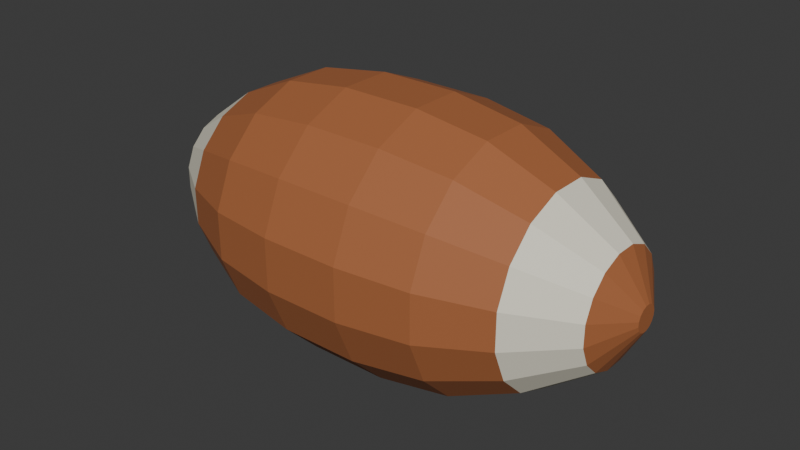 # Source: source.blend  (saved by Blender 4.3.34; exported with 4.5.12 LTS)
import bpy
from mathutils import Matrix  # noqa: F401  (used for matrix-valued properties, if any)

bpy.ops.wm.read_factory_settings(use_empty=True)
scene = bpy.context.scene
scene.name = 'Scene'

# ---- collections
col_collection = bpy.data.collections.new('Collection'); scene.collection.children.link(col_collection)

# ---- materials (node trees are filled in below, after node groups)
mat_ball_warmleatherbrown = bpy.data.materials.new('Ball_WarmLeatherBrown')
mat_ball_warmleatherbrown.diffuse_color = (0.39, 0.13, 0.045, 1.0)
mat_ball_ivoryendbands = bpy.data.materials.new('Ball_IvoryEndBands')
mat_ball_ivoryendbands.diffuse_color = (0.83, 0.79, 0.65, 1.0)

# ---- material node trees
mat_ball_warmleatherbrown.use_nodes = True; mat_ball_warmleatherbrown.node_tree.nodes.clear()
_N = mat_ball_warmleatherbrown.node_tree.nodes; _L = mat_ball_warmleatherbrown.node_tree.links
n0 = _N.new('ShaderNodeBsdfPrincipled'); n0.name = 'Principled BSDF'; n0.location = (10, 300)
n0.inputs[0].default_value = (0.39, 0.13, 0.045, 1.0)
n0.inputs[2].default_value = 0.72
n1 = _N.new('ShaderNodeOutputMaterial'); n1.name = 'Material Output'; n1.location = (300, 300)
_L.new(n0.outputs[0], n1.inputs[0])
n1.is_active_output = True
mat_ball_ivoryendbands.use_nodes = True; mat_ball_ivoryendbands.node_tree.nodes.clear()
_N = mat_ball_ivoryendbands.node_tree.nodes; _L = mat_ball_ivoryendbands.node_tree.links
n0 = _N.new('ShaderNodeBsdfPrincipled'); n0.name = 'Principled BSDF'; n0.location = (10, 300)
n0.inputs[0].default_value = (0.83, 0.79, 0.65, 1.0)
n0.inputs[2].default_value = 0.66
n1 = _N.new('ShaderNodeOutputMaterial'); n1.name = 'Material Output'; n1.location = (300, 300)
_L.new(n0.outputs[0], n1.inputs[0])
n1.is_active_output = True

# ---- world
world_world = bpy.data.worlds.new('World'); scene.world = world_world
world_world.use_nodes = True; world_world.node_tree.nodes.clear()
_N = world_world.node_tree.nodes; _L = world_world.node_tree.links
n0 = _N.new('ShaderNodeOutputWorld'); n0.name = 'World Output'; n0.location = (300, 300)
n1 = _N.new('ShaderNodeBackground'); n1.name = 'Background'; n1.location = (10, 300)
n1.inputs[0].default_value = (0.05088, 0.05088, 0.05088, 1.0)
_L.new(n1.outputs[0], n0.inputs[0])
n0.is_active_output = True
world_world.color = (0.05088, 0.05088, 0.05088)
world_world.sun_shadow_jitter_overblur = 0.0

# ---- meshes
me_continuousfacetedovaltrainingball = bpy.data.meshes.new('ContinuousFacetedOvalTrainingBall')
me_continuousfacetedovaltrainingball.from_pydata([(-0.16, 0.007846, 0.08493), (-0.16, 0.006652, 0.08781), (-0.145, 0.0291, 0.1028), (-0.145, 0.03433, 0.09019), (-0.16, 0.004445, 0.09002), (-0.145, 0.01944, 0.1125), (-0.16, 0.001561, 0.09121), (-0.145, 0.006828, 0.1177), (-0.16, -0.001561, 0.09121), (-0.145, -0.006828, 0.1177), (-0.16, -0.004445, 0.09002), (-0.145, -0.01944, 0.1125), (-0.16, -0.006652, 0.08781), (-0.145, -0.0291, 0.1028), (-0.16, -0.007846, 0.08493), (-0.145, -0.03433, 0.09019), (-0.16, -0.007846, 0.08181), (-0.145, -0.03433, 0.07654), (-0.16, -0.006652, 0.07892), (-0.145, -0.0291, 0.06392), (-0.16, -0.004445, 0.07671), (-0.145, -0.01944, 0.05427), (-0.16, -0.001561, 0.07552), (-0.145, -0.006828, 0.04904), (-0.16, 0.001561, 0.07552), (-0.145, 0.006828, 0.04904), (-0.16, 0.004445, 0.07671), (-0.145, 0.01944, 0.05427), (-0.16, 0.006652, 0.07892), (-0.145, 0.0291, 0.06392), (-0.16, 0.007846, 0.08181), (-0.145, 0.03433, 0.07654), (-0.11, 0.04989, 0.1167), (-0.11, 0.05885, 0.09507), (-0.11, 0.03333, 0.1333), (-0.11, 0.01171, 0.1422), (-0.11, -0.01171, 0.1422), (-0.11, -0.03333, 0.1333), (-0.11, -0.04989, 0.1167), (-0.11, -0.05885, 0.09507), (-0.11, -0.05885, 0.07166), (-0.11, -0.04989, 0.05003), (-0.11, -0.03333, 0.03348), (-0.11, -0.01171, 0.02452), (-0.11, 0.01171, 0.02452), (-0.11, 0.03333, 0.03348), (-0.11, 0.04989, 0.05003), (-0.11, 0.05885, 0.07166), (-0.07, 0.06485, 0.1267), (-0.07, 0.0765, 0.09858), (-0.07, 0.04333, 0.1482), (-0.07, 0.01522, 0.1599), (-0.07, -0.01522, 0.1599), (-0.07, -0.04333, 0.1482), (-0.07, -0.06485, 0.1267), (-0.07, -0.0765, 0.09858), (-0.07, -0.0765, 0.06815), (-0.07, -0.06485, 0.04003), (-0.07, -0.04333, 0.01851), (-0.07, -0.01522, 0.006865), (-0.07, 0.01522, 0.006865), (-0.07, 0.04333, 0.01851), (-0.07, 0.06485, 0.04003), (-0.07, 0.0765, 0.06815), (-0.025, 0.07067, 0.1306), (-0.025, 0.08337, 0.09995), (-0.025, 0.04722, 0.154), (-0.025, 0.01658, 0.1667), (-0.025, -0.01658, 0.1667), (-0.025, -0.04722, 0.154), (-0.025, -0.07067, 0.1306), (-0.025, -0.08337, 0.09995), (-0.025, -0.08337, 0.06678), (-0.025, -0.07067, 0.03614), (-0.025, -0.04722, 0.01269), (-0.025, -0.01658, 0.0), (-0.025, 0.01658, 0.0), (-0.025, 0.04722, 0.01269), (-0.025, 0.07067, 0.03614), (-0.025, 0.08337, 0.06678), (0.025, 0.07067, 0.1306), (0.025, 0.08337, 0.09995), (0.025, 0.04722, 0.154), (0.025, 0.01658, 0.1667), (0.025, -0.01658, 0.1667), (0.025, -0.04722, 0.154), (0.025, -0.07067, 0.1306), (0.025, -0.08337, 0.09995), (0.025, -0.08337, 0.06678), (0.025, -0.07067, 0.03614), (0.025, -0.04722, 0.01269), (0.025, -0.01658, 0.0), (0.025, 0.01658, 0.0), (0.025, 0.04722, 0.01269), (0.025, 0.07067, 0.03614), (0.025, 0.08337, 0.06678), (0.07, 0.06485, 0.1267), (0.07, 0.0765, 0.09858), (0.07, 0.04333, 0.1482), (0.07, 0.01522, 0.1599), (0.07, -0.01522, 0.1599), (0.07, -0.04333, 0.1482), (0.07, -0.06485, 0.1267), (0.07, -0.0765, 0.09858), (0.07, -0.0765, 0.06815), (0.07, -0.06485, 0.04003), (0.07, -0.04333, 0.01851), (0.07, -0.01522, 0.006865), (0.07, 0.01522, 0.006865), (0.07, 0.04333, 0.01851), (0.07, 0.06485, 0.04003), (0.07, 0.0765, 0.06815), (0.11, 0.04989, 0.1167), (0.11, 0.05885, 0.09507), (0.11, 0.03333, 0.1333), (0.11, 0.01171, 0.1422), (0.11, -0.01171, 0.1422), (0.11, -0.03333, 0.1333), (0.11, -0.04989, 0.1167), (0.11, -0.05885, 0.09507), (0.11, -0.05885, 0.07166), (0.11, -0.04989, 0.05003), (0.11, -0.03333, 0.03348), (0.11, -0.01171, 0.02452), (0.11, 0.01171, 0.02452), (0.11, 0.03333, 0.03348), (0.11, 0.04989, 0.05003), (0.11, 0.05885, 0.07166), (0.145, 0.0291, 0.1028), (0.145, 0.03433, 0.09019), (0.145, 0.01944, 0.1125), (0.145, 0.006828, 0.1177), (0.145, -0.006828, 0.1177), (0.145, -0.01944, 0.1125), (0.145, -0.0291, 0.1028), (0.145, -0.03433, 0.09019), (0.145, -0.03433, 0.07654), (0.145, -0.0291, 0.06392), (0.145, -0.01944, 0.05427), (0.145, -0.006828, 0.04904), (0.145, 0.006828, 0.04904), (0.145, 0.01944, 0.05427), (0.145, 0.0291, 0.06392), (0.145, 0.03433, 0.07654), (0.16, 0.006652, 0.08781), (0.16, 0.007846, 0.08493), (0.16, 0.004445, 0.09002), (0.16, 0.001561, 0.09121), (0.16, -0.001561, 0.09121), (0.16, -0.004445, 0.09002), (0.16, -0.006652, 0.08781), (0.16, -0.007846, 0.08493), (0.16, -0.007846, 0.08181), (0.16, -0.006652, 0.07892), (0.16, -0.004445, 0.07671), (0.16, -0.001561, 0.07552), (0.16, 0.001561, 0.07552), (0.16, 0.004445, 0.07671), (0.16, 0.006652, 0.07892), (0.16, 0.007846, 0.08181)], [], [(0, 1, 2), (0, 2, 3), (1, 4, 5), (1, 5, 2), (4, 6, 7), (4, 7, 5), (6, 8, 9), (6, 9, 7), (8, 10, 11), (8, 11, 9), (10, 12, 13), (10, 13, 11), (12, 14, 15), (12, 15, 13), (14, 16, 17), (14, 17, 15), (16, 18, 19), (16, 19, 17), (18, 20, 21), (18, 21, 19), (20, 22, 23), (20, 23, 21), (22, 24, 25), (22, 25, 23), (24, 26, 27), (24, 27, 25), (26, 28, 29), (26, 29, 27), (28, 30, 31), (28, 31, 29), (30, 0, 3), (30, 3, 31), (3, 2, 32), (3, 32, 33), (2, 5, 34), (2, 34, 32), (5, 7, 35), (5, 35, 34), (7, 9, 36), (7, 36, 35), (9, 11, 37), (9, 37, 36), (11, 13, 38), (11, 38, 37), (13, 15, 39), (13, 39, 38), (15, 17, 40), (15, 40, 39), (17, 19, 41), (17, 41, 40), (19, 21, 42), (19, 42, 41), (21, 23, 43), (21, 43, 42), (23, 25, 44), (23, 44, 43), (25, 27, 45), (25, 45, 44), (27, 29, 46), (27, 46, 45), (29, 31, 47), (29, 47, 46), (31, 3, 33), (31, 33, 47), (33, 32, 48), (33, 48, 49), (32, 34, 50), (32, 50, 48), (34, 35, 51), (34, 51, 50), (35, 36, 52), (35, 52, 51), (36, 37, 53), (36, 53, 52), (37, 38, 54), (37, 54, 53), (38, 39, 55), (38, 55, 54), (39, 40, 56), (39, 56, 55), (40, 41, 57), (40, 57, 56), (41, 42, 58), (41, 58, 57), (42, 43, 59), (42, 59, 58), (43, 44, 60), (43, 60, 59), (44, 45, 61), (44, 61, 60), (45, 46, 62), (45, 62, 61), (46, 47, 63), (46, 63, 62), (47, 33, 49), (47, 49, 63), (49, 48, 64), (49, 64, 65), (48, 50, 66), (48, 66, 64), (50, 51, 67), (50, 67, 66), (51, 52, 68), (51, 68, 67), (52, 53, 69), (52, 69, 68), (53, 54, 70), (53, 70, 69), (54, 55, 71), (54, 71, 70), (55, 56, 72), (55, 72, 71), (56, 57, 73), (56, 73, 72), (57, 58, 74), (57, 74, 73), (58, 59, 75), (58, 75, 74), (59, 60, 76), (59, 76, 75), (60, 61, 77), (60, 77, 76), (61, 62, 78), (61, 78, 77), (62, 63, 79), (62, 79, 78), (63, 49, 65), (63, 65, 79), (65, 64, 80), (65, 80, 81), (64, 66, 82), (64, 82, 80), (66, 67, 83), (66, 83, 82), (67, 68, 84), (67, 84, 83), (68, 69, 85), (68, 85, 84), (69, 70, 86), (69, 86, 85), (70, 71, 87), (70, 87, 86), (71, 72, 88), (71, 88, 87), (72, 73, 89), (72, 89, 88), (73, 74, 90), (73, 90, 89), (74, 75, 91), (74, 91, 90), (75, 76, 92), (75, 92, 91), (76, 77, 93), (76, 93, 92), (77, 78, 94), (77, 94, 93), (78, 79, 95), (78, 95, 94), (79, 65, 81), (79, 81, 95), (81, 80, 96), (81, 96, 97), (80, 82, 98), (80, 98, 96), (82, 83, 99), (82, 99, 98), (83, 84, 100), (83, 100, 99), (84, 85, 101), (84, 101, 100), (85, 86, 102), (85, 102, 101), (86, 87, 103), (86, 103, 102), (87, 88, 104), (87, 104, 103), (88, 89, 105), (88, 105, 104), (89, 90, 106), (89, 106, 105), (90, 91, 107), (90, 107, 106), (91, 92, 108), (91, 108, 107), (92, 93, 109), (92, 109, 108), (93, 94, 110), (93, 110, 109), (94, 95, 111), (94, 111, 110), (95, 81, 97), (95, 97, 111), (97, 96, 112), (97, 112, 113), (96, 98, 114), (96, 114, 112), (98, 99, 115), (98, 115, 114), (99, 100, 116), (99, 116, 115), (100, 101, 117), (100, 117, 116), (101, 102, 118), (101, 118, 117), (102, 103, 119), (102, 119, 118), (103, 104, 120), (103, 120, 119), (104, 105, 121), (104, 121, 120), (105, 106, 122), (105, 122, 121), (106, 107, 123), (106, 123, 122), (107, 108, 124), (107, 124, 123), (108, 109, 125), (108, 125, 124), (109, 110, 126), (109, 126, 125), (110, 111, 127), (110, 127, 126), (111, 97, 113), (111, 113, 127), (113, 112, 128), (113, 128, 129), (112, 114, 130), (112, 130, 128), (114, 115, 131), (114, 131, 130), (115, 116, 132), (115, 132, 131), (116, 117, 133), (116, 133, 132), (117, 118, 134), (117, 134, 133), (118, 119, 135), (118, 135, 134), (119, 120, 136), (119, 136, 135), (120, 121, 137), (120, 137, 136), (121, 122, 138), (121, 138, 137), (122, 123, 139), (122, 139, 138), (123, 124, 140), (123, 140, 139), (124, 125, 141), (124, 141, 140), (125, 126, 142), (125, 142, 141), (126, 127, 143), (126, 143, 142), (127, 113, 129), (127, 129, 143), (129, 128, 144), (129, 144, 145), (128, 130, 146), (128, 146, 144), (130, 131, 147), (130, 147, 146), (131, 132, 148), (131, 148, 147), (132, 133, 149), (132, 149, 148), (133, 134, 150), (133, 150, 149), (134, 135, 151), (134, 151, 150), (135, 136, 152), (135, 152, 151), (136, 137, 153), (136, 153, 152), (137, 138, 154), (137, 154, 153), (138, 139, 155), (138, 155, 154), (139, 140, 156), (139, 156, 155), (140, 141, 157), (140, 157, 156), (141, 142, 158), (141, 158, 157), (142, 143, 159), (142, 159, 158), (143, 129, 145), (143, 145, 159), (4, 1, 0), (6, 4, 0), (8, 6, 0), (10, 8, 0), (12, 10, 0), (14, 12, 0), (16, 14, 0), (18, 16, 0), (20, 18, 0), (22, 20, 0), (24, 22, 0), (26, 24, 0), (28, 26, 0), (30, 28, 0), (145, 144, 146), (145, 146, 147), (145, 147, 148), (145, 148, 149), (145, 149, 150), (145, 150, 151), (145, 151, 152), (145, 152, 153), (145, 153, 154), (145, 154, 155), (145, 155, 156), (145, 156, 157), (145, 157, 158), (145, 158, 159)])
me_continuousfacetedovaltrainingball.polygons.foreach_set('material_index', [0, 0, 0, 0, 0, 0, 0, 0, 0, 0, 0, 0, 0, 0, 0, 0, 0, 0, 0, 0, 0, 0, 0, 0, 0, 0, 0, 0, 0, 0, 0, 0, 1, 1, 1, 1, 1, 1, 1, 1, 1, 1, 1, 1, 1, 1, 1, 1, 1, 1, 1, 1, 1, 1, 1, 1, 1, 1, 1, 1, 1, 1, 1, 1, 0, 0, 0, 0, 0, 0, 0, 0, 0, 0, 0, 0, 0, 0, 0, 0, 0, 0, 0, 0, 0, 0, 0, 0, 0, 0, 0, 0, 0, 0, 0, 0, 0, 0, 0, 0, 0, 0, 0, 0, 0, 0, 0, 0, 0, 0, 0, 0, 0, 0, 0, 0, 0, 0, 0, 0, 0, 0, 0, 0, 0, 0, 0, 0, 0, 0, 0, 0, 0, 0, 0, 0, 0, 0, 0, 0, 0, 0, 0, 0, 0, 0, 0, 0, 0, 0, 0, 0, 0, 0, 0, 0, 0, 0, 0, 0, 0, 0, 0, 0, 0, 0, 0, 0, 0, 0, 0, 0, 0, 0, 0, 0, 0, 0, 0, 0, 0, 0, 0, 0, 0, 0, 0, 0, 0, 0, 0, 0, 0, 0, 0, 0, 0, 0, 0, 0, 0, 0, 0, 0, 0, 0, 0, 0, 0, 0, 0, 0, 0, 0, 0, 0, 0, 0, 0, 0, 0, 0, 0, 0, 1, 1, 1, 1, 1, 1, 1, 1, 1, 1, 1, 1, 1, 1, 1, 1, 1, 1, 1, 1, 1, 1, 1, 1, 1, 1, 1, 1, 1, 1, 1, 1, 0, 0, 0, 0, 0, 0, 0, 0, 0, 0, 0, 0, 0, 0, 0, 0, 0, 0, 0, 0, 0, 0, 0, 0, 0, 0, 0, 0, 0, 0, 0, 0, 0, 0, 0, 0, 0, 0, 0, 0, 0, 0, 0, 0, 0, 0, 0, 0, 0, 0, 0, 0, 0, 0, 0, 0, 0, 0, 0, 0])
me_continuousfacetedovaltrainingball.materials.append(mat_ball_warmleatherbrown)
me_continuousfacetedovaltrainingball.materials.append(mat_ball_ivoryendbands)
me_continuousfacetedovaltrainingball.update()

# ---- objects
ob_onefacetedovaltrainingball = bpy.data.objects.new('OneFacetedOvalTrainingBall', None)
ob_continuousfacetedovaltrainingball = bpy.data.objects.new('ContinuousFacetedOvalTrainingBall', me_continuousfacetedovaltrainingball)

# ---- transforms, parenting, visibility, modifiers, constraints
ob_onefacetedovaltrainingball.location = (0.0, 0.0, 0.0)
ob_continuousfacetedovaltrainingball.parent = ob_onefacetedovaltrainingball
ob_continuousfacetedovaltrainingball.location = (0.0, 0.0, 0.0)

# ---- collection membership
scene.collection.objects.link(ob_onefacetedovaltrainingball)
scene.collection.objects.link(ob_continuousfacetedovaltrainingball)

# ---- scene / render settings (as saved in the file)
scene.frame_start = 1; scene.frame_end = 250; scene.frame_set(1)
scene.render.engine = 'CYCLES'
scene.render.use_compositing = False
scene.cycles.use_denoising = False
scene.cycles.samples = 128
scene.cycles.use_adaptive_sampling = False
scene.cycles.seed = 17
bpy.context.view_layer.update()

# ---- added for rendering (the .blend has no active camera and no usable light): camera, sun
cam_auto = bpy.data.cameras.new('AutoCamera')
cam_auto.lens = 50.0
cam_auto.sensor_width = 36.0
cam_auto.clip_end = 1000.0
ob_auto_camera = bpy.data.objects.new('AutoCamera', cam_auto)
scene.collection.objects.link(ob_auto_camera)
ob_auto_camera.location = (0.36777, -0.441324, 0.377582)
ob_auto_camera.rotation_euler = (1.09748, -7.21219e-08, 0.694738)
scene.camera = ob_auto_camera
light_auto_sun = bpy.data.lights.new('AutoSun', 'SUN')
light_auto_sun.energy = 3.0
light_auto_sun.angle = 0.0523599
ob_auto_sun = bpy.data.objects.new('AutoSun', light_auto_sun)
scene.collection.objects.link(ob_auto_sun)
ob_auto_sun.rotation_euler = (0.872665, 0.174533, 0.523599)
bpy.context.view_layer.update()
